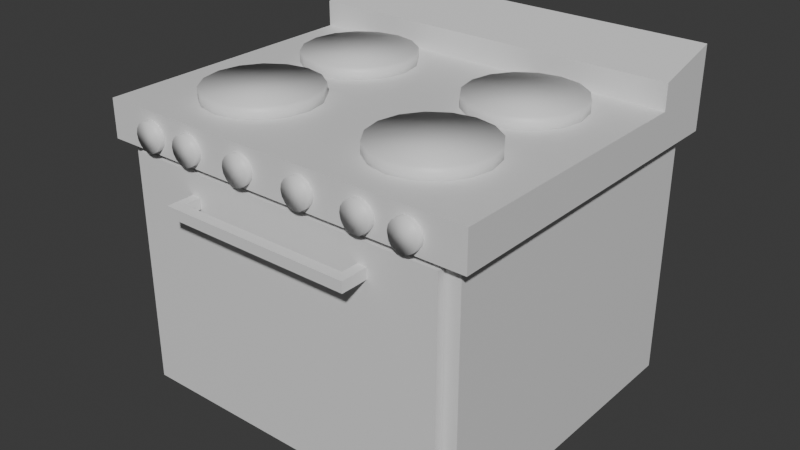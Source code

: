 # Source: stove_oven.blend  (saved by Blender 5.1.29; exported with 4.5.12 LTS)
import bpy
from mathutils import Matrix  # noqa: F401  (used for matrix-valued properties, if any)

bpy.ops.wm.read_factory_settings(use_empty=True)
scene = bpy.context.scene
scene.name = 'Scene'

# ---- collections
col_collection = bpy.data.collections.new('Collection'); scene.collection.children.link(col_collection)

# ---- materials (node trees are filled in below, after node groups)
mat_material_012 = bpy.data.materials.new('Material.012')
mat_material_012.alpha_threshold = 0.0
mat_material_012.use_backface_culling_lightprobe_volume = False
mat_material_012.roughness = 0.5
mat_material_012.line_color = (0.0, 0.0, 0.0, 1.0)

# ---- material node trees
mat_material_012.use_nodes = True; mat_material_012.node_tree.nodes.clear()
_N = mat_material_012.node_tree.nodes; _L = mat_material_012.node_tree.links
n0 = _N.new('ShaderNodeOutputMaterial'); n0.name = 'Material Output'; n0.location = (200, 100)
n1 = _N.new('ShaderNodeBsdfPrincipled'); n1.name = 'Principled BSDF'; n1.location = (-200, 100)
_L.new(n1.outputs[0], n0.inputs[0])
n0.is_active_output = True

# ---- world
world_world = bpy.data.worlds.new('World'); scene.world = world_world
world_world.use_nodes = True; world_world.node_tree.nodes.clear()
_N = world_world.node_tree.nodes; _L = world_world.node_tree.links
n0 = _N.new('ShaderNodeOutputWorld'); n0.name = 'World Output'; n0.location = (200, 100)
n1 = _N.new('ShaderNodeBackground'); n1.name = 'Background'; n1.location = (-200, 100)
n1.inputs[0].default_value = (0.05088, 0.05088, 0.05088, 1.0)
_L.new(n1.outputs[0], n0.inputs[0])
n0.is_active_output = True
world_world.color = (0.05088, 0.05088, 0.05088)
world_world.sun_shadow_jitter_overblur = 0.0

# ---- meshes
me_cylinder_067 = bpy.data.meshes.new('Cylinder.067')
me_cylinder_067.from_pydata([(9.84e-08, 0.05847, -0.02335), (9.84e-08, 0.05847, 0.02335), (0.02237, 0.05402, -0.02335), (0.02237, 0.05402, 0.02335), (0.04134, 0.04134, -0.02335), (0.04134, 0.04134, 0.02335), (0.05402, 0.02237, -0.02335), (0.05402, 0.02237, 0.02335), (0.05847, -5.181e-09, -0.02335), (0.05847, -3.509e-09, 0.02335), (0.05402, -0.02237, -0.02335), (0.05402, -0.02237, 0.02335), (0.04134, -0.04134, -0.02335), (0.04134, -0.04134, 0.02335), (0.02237, -0.05402, -0.02335), (0.02237, -0.05402, 0.02335), (9.84e-08, -0.05847, -0.02335), (9.84e-08, -0.05847, 0.02335), (-0.02237, -0.05402, -0.02335), (-0.02237, -0.05402, 0.02335), (-0.04134, -0.04134, -0.02335), (-0.04134, -0.04134, 0.02335), (-0.05402, -0.02237, -0.02335), (-0.05402, -0.02237, 0.02335), (-0.05847, -5.181e-09, -0.02335), (-0.05847, -3.509e-09, 0.02335), (-0.05402, 0.02237, -0.02335), (-0.05402, 0.02237, 0.02335), (-0.04134, 0.04134, -0.02335), (-0.04134, 0.04134, 0.02335), (-0.02237, 0.05402, -0.02335), (-0.02237, 0.05402, 0.02335)], [], [(0, 1, 3, 2), (2, 3, 5, 4), (4, 5, 7, 6), (6, 7, 9, 8), (8, 9, 11, 10), (10, 11, 13, 12), (12, 13, 15, 14), (14, 15, 17, 16), (16, 17, 19, 18), (18, 19, 21, 20), (20, 21, 23, 22), (22, 23, 25, 24), (24, 25, 27, 26), (26, 27, 29, 28), (3, 1, 31, 29, 27, 25, 23, 21, 19, 17, 15, 13, 11, 9, 7, 5), (28, 29, 31, 30), (30, 31, 1, 0), (0, 2, 4, 6, 8, 10, 12, 14, 16, 18, 20, 22, 24, 26, 28, 30)])
me_cylinder_067.polygons.foreach_set('use_smooth', [True] * 18)
_uv = me_cylinder_067.uv_layers.new(name='UVMap')
_uv.uv.foreach_set('vector', [1.0, 0.5, 1.0, 1.0, 0.9375, 1.0, 0.9375, 0.5, 0.9375, 0.5, 0.9375, 1.0, 0.875, 1.0, 0.875, 0.5, 0.875, 0.5, 0.875, 1.0, 0.8125, 1.0, 0.8125, 0.5, 0.8125, 0.5, 0.8125, 1.0, 0.75, 1.0, 0.75, 0.5, 0.75, 0.5, 0.75, 1.0, 0.6875, 1.0, 0.6875, 0.5, 0.6875, 0.5, 0.6875, 1.0, 0.625, 1.0, 0.625, 0.5, 0.625, 0.5, 0.625, 1.0, 0.5625, 1.0, 0.5625, 0.5, 0.5625, 0.5, 0.5625, 1.0, 0.5, 1.0, 0.5, 0.5, 0.5, 0.5, 0.5, 1.0, 0.4375, 1.0, 0.4375, 0.5, 0.4375, 0.5, 0.4375, 1.0, 0.375, 1.0, 0.375, 0.5, 0.375, 0.5, 0.375, 1.0, 0.3125, 1.0, 0.3125, 0.5, 0.3125, 0.5, 0.3125, 1.0, 0.25, 1.0, 0.25, 0.5, 0.25, 0.5, 0.25, 1.0, 0.1875, 1.0, 0.1875, 0.5, 0.1875, 0.5, 0.1875, 1.0, 0.125, 1.0, 0.125, 0.5, 0.3418, 0.4717, 0.25, 0.49, 0.1582, 0.4717, 0.08029, 0.4197, 0.02827, 0.3418, 0.01, 0.25, 0.02827, 0.1582, 0.08029, 0.08029, 0.1582, 0.02827, 0.25, 0.01, 0.3418, 0.02827, 0.4197, 0.08029, 0.4717, 0.1582, 0.49, 0.25, 0.4717, 0.3418, 0.4197, 0.4197, 0.125, 0.5, 0.125, 1.0, 0.0625, 1.0, 0.0625, 0.5, 0.0625, 0.5, 0.0625, 1.0, 0.0, 1.0, 0.0, 0.5, 0.75, 0.49, 0.8418, 0.4717, 0.9197, 0.4197, 0.9717, 0.3418, 0.99, 0.25, 0.9717, 0.1582, 0.9197, 0.08029, 0.8418, 0.02827, 0.75, 0.01, 0.6582, 0.02827, 0.5803, 0.08029, 0.5283, 0.1582, 0.51, 0.25, 0.5283, 0.3418, 0.5803, 0.4197, 0.6582, 0.4717])
me_cylinder_067.materials.append(mat_material_012)
me_cylinder_067.update()
me_cylinder_066 = bpy.data.meshes.new('Cylinder.066')
me_cylinder_066.from_pydata([(9.84e-08, 0.05847, -0.02335), (9.84e-08, 0.05847, 0.02335), (0.02237, 0.05402, -0.02335), (0.02237, 0.05402, 0.02335), (0.04134, 0.04134, -0.02335), (0.04134, 0.04134, 0.02335), (0.05402, 0.02237, -0.02335), (0.05402, 0.02237, 0.02335), (0.05847, -5.181e-09, -0.02335), (0.05847, -3.509e-09, 0.02335), (0.05402, -0.02237, -0.02335), (0.05402, -0.02237, 0.02335), (0.04134, -0.04134, -0.02335), (0.04134, -0.04134, 0.02335), (0.02237, -0.05402, -0.02335), (0.02237, -0.05402, 0.02335), (9.84e-08, -0.05847, -0.02335), (9.84e-08, -0.05847, 0.02335), (-0.02237, -0.05402, -0.02335), (-0.02237, -0.05402, 0.02335), (-0.04134, -0.04134, -0.02335), (-0.04134, -0.04134, 0.02335), (-0.05402, -0.02237, -0.02335), (-0.05402, -0.02237, 0.02335), (-0.05847, -5.181e-09, -0.02335), (-0.05847, -3.509e-09, 0.02335), (-0.05402, 0.02237, -0.02335), (-0.05402, 0.02237, 0.02335), (-0.04134, 0.04134, -0.02335), (-0.04134, 0.04134, 0.02335), (-0.02237, 0.05402, -0.02335), (-0.02237, 0.05402, 0.02335)], [], [(0, 1, 3, 2), (2, 3, 5, 4), (4, 5, 7, 6), (6, 7, 9, 8), (8, 9, 11, 10), (10, 11, 13, 12), (12, 13, 15, 14), (14, 15, 17, 16), (16, 17, 19, 18), (18, 19, 21, 20), (20, 21, 23, 22), (22, 23, 25, 24), (24, 25, 27, 26), (26, 27, 29, 28), (3, 1, 31, 29, 27, 25, 23, 21, 19, 17, 15, 13, 11, 9, 7, 5), (28, 29, 31, 30), (30, 31, 1, 0), (0, 2, 4, 6, 8, 10, 12, 14, 16, 18, 20, 22, 24, 26, 28, 30)])
me_cylinder_066.polygons.foreach_set('use_smooth', [True] * 18)
_uv = me_cylinder_066.uv_layers.new(name='UVMap')
_uv.uv.foreach_set('vector', [1.0, 0.5, 1.0, 1.0, 0.9375, 1.0, 0.9375, 0.5, 0.9375, 0.5, 0.9375, 1.0, 0.875, 1.0, 0.875, 0.5, 0.875, 0.5, 0.875, 1.0, 0.8125, 1.0, 0.8125, 0.5, 0.8125, 0.5, 0.8125, 1.0, 0.75, 1.0, 0.75, 0.5, 0.75, 0.5, 0.75, 1.0, 0.6875, 1.0, 0.6875, 0.5, 0.6875, 0.5, 0.6875, 1.0, 0.625, 1.0, 0.625, 0.5, 0.625, 0.5, 0.625, 1.0, 0.5625, 1.0, 0.5625, 0.5, 0.5625, 0.5, 0.5625, 1.0, 0.5, 1.0, 0.5, 0.5, 0.5, 0.5, 0.5, 1.0, 0.4375, 1.0, 0.4375, 0.5, 0.4375, 0.5, 0.4375, 1.0, 0.375, 1.0, 0.375, 0.5, 0.375, 0.5, 0.375, 1.0, 0.3125, 1.0, 0.3125, 0.5, 0.3125, 0.5, 0.3125, 1.0, 0.25, 1.0, 0.25, 0.5, 0.25, 0.5, 0.25, 1.0, 0.1875, 1.0, 0.1875, 0.5, 0.1875, 0.5, 0.1875, 1.0, 0.125, 1.0, 0.125, 0.5, 0.3418, 0.4717, 0.25, 0.49, 0.1582, 0.4717, 0.08029, 0.4197, 0.02827, 0.3418, 0.01, 0.25, 0.02827, 0.1582, 0.08029, 0.08029, 0.1582, 0.02827, 0.25, 0.01, 0.3418, 0.02827, 0.4197, 0.08029, 0.4717, 0.1582, 0.49, 0.25, 0.4717, 0.3418, 0.4197, 0.4197, 0.125, 0.5, 0.125, 1.0, 0.0625, 1.0, 0.0625, 0.5, 0.0625, 0.5, 0.0625, 1.0, 0.0, 1.0, 0.0, 0.5, 0.75, 0.49, 0.8418, 0.4717, 0.9197, 0.4197, 0.9717, 0.3418, 0.99, 0.25, 0.9717, 0.1582, 0.9197, 0.08029, 0.8418, 0.02827, 0.75, 0.01, 0.6582, 0.02827, 0.5803, 0.08029, 0.5283, 0.1582, 0.51, 0.25, 0.5283, 0.3418, 0.5803, 0.4197, 0.6582, 0.4717])
me_cylinder_066.materials.append(mat_material_012)
me_cylinder_066.update()
me_cylinder_043 = bpy.data.meshes.new('Cylinder.043')
me_cylinder_043.from_pydata([(9.84e-08, 0.05847, -0.02335), (9.84e-08, 0.05847, 0.02335), (0.02237, 0.05402, -0.02335), (0.02237, 0.05402, 0.02335), (0.04134, 0.04134, -0.02335), (0.04134, 0.04134, 0.02335), (0.05402, 0.02237, -0.02335), (0.05402, 0.02237, 0.02335), (0.05847, -5.181e-09, -0.02335), (0.05847, -3.509e-09, 0.02335), (0.05402, -0.02237, -0.02335), (0.05402, -0.02237, 0.02335), (0.04134, -0.04134, -0.02335), (0.04134, -0.04134, 0.02335), (0.02237, -0.05402, -0.02335), (0.02237, -0.05402, 0.02335), (9.84e-08, -0.05847, -0.02335), (9.84e-08, -0.05847, 0.02335), (-0.02237, -0.05402, -0.02335), (-0.02237, -0.05402, 0.02335), (-0.04134, -0.04134, -0.02335), (-0.04134, -0.04134, 0.02335), (-0.05402, -0.02237, -0.02335), (-0.05402, -0.02237, 0.02335), (-0.05847, -5.181e-09, -0.02335), (-0.05847, -3.509e-09, 0.02335), (-0.05402, 0.02237, -0.02335), (-0.05402, 0.02237, 0.02335), (-0.04134, 0.04134, -0.02335), (-0.04134, 0.04134, 0.02335), (-0.02237, 0.05402, -0.02335), (-0.02237, 0.05402, 0.02335)], [], [(0, 1, 3, 2), (2, 3, 5, 4), (4, 5, 7, 6), (6, 7, 9, 8), (8, 9, 11, 10), (10, 11, 13, 12), (12, 13, 15, 14), (14, 15, 17, 16), (16, 17, 19, 18), (18, 19, 21, 20), (20, 21, 23, 22), (22, 23, 25, 24), (24, 25, 27, 26), (26, 27, 29, 28), (3, 1, 31, 29, 27, 25, 23, 21, 19, 17, 15, 13, 11, 9, 7, 5), (28, 29, 31, 30), (30, 31, 1, 0), (0, 2, 4, 6, 8, 10, 12, 14, 16, 18, 20, 22, 24, 26, 28, 30)])
me_cylinder_043.polygons.foreach_set('use_smooth', [True] * 18)
_uv = me_cylinder_043.uv_layers.new(name='UVMap')
_uv.uv.foreach_set('vector', [1.0, 0.5, 1.0, 1.0, 0.9375, 1.0, 0.9375, 0.5, 0.9375, 0.5, 0.9375, 1.0, 0.875, 1.0, 0.875, 0.5, 0.875, 0.5, 0.875, 1.0, 0.8125, 1.0, 0.8125, 0.5, 0.8125, 0.5, 0.8125, 1.0, 0.75, 1.0, 0.75, 0.5, 0.75, 0.5, 0.75, 1.0, 0.6875, 1.0, 0.6875, 0.5, 0.6875, 0.5, 0.6875, 1.0, 0.625, 1.0, 0.625, 0.5, 0.625, 0.5, 0.625, 1.0, 0.5625, 1.0, 0.5625, 0.5, 0.5625, 0.5, 0.5625, 1.0, 0.5, 1.0, 0.5, 0.5, 0.5, 0.5, 0.5, 1.0, 0.4375, 1.0, 0.4375, 0.5, 0.4375, 0.5, 0.4375, 1.0, 0.375, 1.0, 0.375, 0.5, 0.375, 0.5, 0.375, 1.0, 0.3125, 1.0, 0.3125, 0.5, 0.3125, 0.5, 0.3125, 1.0, 0.25, 1.0, 0.25, 0.5, 0.25, 0.5, 0.25, 1.0, 0.1875, 1.0, 0.1875, 0.5, 0.1875, 0.5, 0.1875, 1.0, 0.125, 1.0, 0.125, 0.5, 0.3418, 0.4717, 0.25, 0.49, 0.1582, 0.4717, 0.08029, 0.4197, 0.02827, 0.3418, 0.01, 0.25, 0.02827, 0.1582, 0.08029, 0.08029, 0.1582, 0.02827, 0.25, 0.01, 0.3418, 0.02827, 0.4197, 0.08029, 0.4717, 0.1582, 0.49, 0.25, 0.4717, 0.3418, 0.4197, 0.4197, 0.125, 0.5, 0.125, 1.0, 0.0625, 1.0, 0.0625, 0.5, 0.0625, 0.5, 0.0625, 1.0, 0.0, 1.0, 0.0, 0.5, 0.75, 0.49, 0.8418, 0.4717, 0.9197, 0.4197, 0.9717, 0.3418, 0.99, 0.25, 0.9717, 0.1582, 0.9197, 0.08029, 0.8418, 0.02827, 0.75, 0.01, 0.6582, 0.02827, 0.5803, 0.08029, 0.5283, 0.1582, 0.51, 0.25, 0.5283, 0.3418, 0.5803, 0.4197, 0.6582, 0.4717])
me_cylinder_043.materials.append(mat_material_012)
me_cylinder_043.update()
me_cylinder_018 = bpy.data.meshes.new('Cylinder.018')
me_cylinder_018.from_pydata([(3.487e-07, 0.2072, -0.01498), (3.487e-07, 0.2072, 0.01498), (0.07929, 0.1914, -0.01498), (0.07929, 0.1914, 0.01498), (0.1465, 0.1465, -0.01498), (0.1465, 0.1465, 0.01498), (0.1914, 0.07929, -0.01498), (0.1914, 0.07929, 0.01498), (0.2072, -1.54e-08, -0.01498), (0.2072, -1.54e-08, 0.01498), (0.1914, -0.07929, -0.01498), (0.1914, -0.07929, 0.01498), (0.1465, -0.1465, -0.01498), (0.1465, -0.1465, 0.01498), (0.07929, -0.1914, -0.01498), (0.07929, -0.1914, 0.01498), (3.487e-07, -0.2072, -0.01498), (3.487e-07, -0.2072, 0.01498), (-0.07929, -0.1914, -0.01498), (-0.07929, -0.1914, 0.01498), (-0.1465, -0.1465, -0.01498), (-0.1465, -0.1465, 0.01498), (-0.1914, -0.07929, -0.01498), (-0.1914, -0.07929, 0.01498), (-0.2072, -1.54e-08, -0.01498), (-0.2072, -1.54e-08, 0.01498), (-0.1914, 0.07929, -0.01498), (-0.1914, 0.07929, 0.01498), (-0.1465, 0.1465, -0.01498), (-0.1465, 0.1465, 0.01498), (-0.07929, 0.1914, -0.01498), (-0.07929, 0.1914, 0.01498)], [], [(0, 1, 3, 2), (2, 3, 5, 4), (4, 5, 7, 6), (6, 7, 9, 8), (8, 9, 11, 10), (10, 11, 13, 12), (12, 13, 15, 14), (14, 15, 17, 16), (16, 17, 19, 18), (18, 19, 21, 20), (20, 21, 23, 22), (22, 23, 25, 24), (24, 25, 27, 26), (26, 27, 29, 28), (3, 1, 31, 29, 27, 25, 23, 21, 19, 17, 15, 13, 11, 9, 7, 5), (28, 29, 31, 30), (30, 31, 1, 0), (0, 2, 4, 6, 8, 10, 12, 14, 16, 18, 20, 22, 24, 26, 28, 30)])
me_cylinder_018.polygons.foreach_set('use_smooth', [True] * 18)
_uv = me_cylinder_018.uv_layers.new(name='UVMap')
_uv.uv.foreach_set('vector', [1.0, 0.5, 1.0, 1.0, 0.9375, 1.0, 0.9375, 0.5, 0.9375, 0.5, 0.9375, 1.0, 0.875, 1.0, 0.875, 0.5, 0.875, 0.5, 0.875, 1.0, 0.8125, 1.0, 0.8125, 0.5, 0.8125, 0.5, 0.8125, 1.0, 0.75, 1.0, 0.75, 0.5, 0.75, 0.5, 0.75, 1.0, 0.6875, 1.0, 0.6875, 0.5, 0.6875, 0.5, 0.6875, 1.0, 0.625, 1.0, 0.625, 0.5, 0.625, 0.5, 0.625, 1.0, 0.5625, 1.0, 0.5625, 0.5, 0.5625, 0.5, 0.5625, 1.0, 0.5, 1.0, 0.5, 0.5, 0.5, 0.5, 0.5, 1.0, 0.4375, 1.0, 0.4375, 0.5, 0.4375, 0.5, 0.4375, 1.0, 0.375, 1.0, 0.375, 0.5, 0.375, 0.5, 0.375, 1.0, 0.3125, 1.0, 0.3125, 0.5, 0.3125, 0.5, 0.3125, 1.0, 0.25, 1.0, 0.25, 0.5, 0.25, 0.5, 0.25, 1.0, 0.1875, 1.0, 0.1875, 0.5, 0.1875, 0.5, 0.1875, 1.0, 0.125, 1.0, 0.125, 0.5, 0.3418, 0.4717, 0.25, 0.49, 0.1582, 0.4717, 0.08029, 0.4197, 0.02827, 0.3418, 0.01, 0.25, 0.02827, 0.1582, 0.08029, 0.08029, 0.1582, 0.02827, 0.25, 0.01, 0.3418, 0.02827, 0.4197, 0.08029, 0.4717, 0.1582, 0.49, 0.25, 0.4717, 0.3418, 0.4197, 0.4197, 0.125, 0.5, 0.125, 1.0, 0.0625, 1.0, 0.0625, 0.5, 0.0625, 0.5, 0.0625, 1.0, 0.0, 1.0, 0.0, 0.5, 0.75, 0.49, 0.8418, 0.4717, 0.9197, 0.4197, 0.9717, 0.3418, 0.99, 0.25, 0.9717, 0.1582, 0.9197, 0.08029, 0.8418, 0.02827, 0.75, 0.01, 0.6582, 0.02827, 0.5803, 0.08029, 0.5283, 0.1582, 0.51, 0.25, 0.5283, 0.3418, 0.5803, 0.4197, 0.6582, 0.4717])
me_cylinder_018.materials.append(mat_material_012)
me_cylinder_018.update()
me_cube_165 = bpy.data.meshes.new('Cube.165')
me_cube_165.from_pydata([(-0.3784, -0.02037, -0.02037), (-0.3784, -0.02037, 0.02037), (-0.3784, 0.02037, -0.02037), (-0.3784, 0.02037, 0.02037), (0.3784, -0.02037, -0.02037), (0.3784, -0.02037, 0.02037), (0.3784, 0.02037, -0.02037), (0.3784, 0.02037, 0.02037), (0.3413, 0.02037, -0.02037), (-8.365e-06, 0.02037, -0.02037), (-0.3413, 0.02037, -0.02037), (-0.3413, 0.02037, 0.02037), (-8.365e-06, 0.02037, 0.02037), (0.3413, 0.02037, 0.02037), (-0.3413, -0.02037, -0.02037), (-8.365e-06, -0.02037, -0.02037), (0.3413, -0.02037, -0.02037), (0.3413, -0.02037, 0.02037), (-8.365e-06, -0.02037, 0.02037), (-0.3413, -0.02037, 0.02037), (-0.3784, 0.08894, -0.02037), (-0.3784, 0.08894, 0.02037), (0.3784, 0.08894, -0.02037), (0.3784, 0.08894, 0.02037), (0.3413, 0.08894, -0.02037), (-0.3413, 0.08894, -0.02037), (-0.3413, 0.08894, 0.02037), (0.3413, 0.08894, 0.02037)], [], [(0, 1, 3, 2), (2, 3, 21, 20), (6, 7, 5, 4), (14, 19, 1, 0), (8, 6, 4, 16), (11, 3, 1, 19), (7, 13, 17, 5), (13, 12, 18, 17), (12, 11, 19, 18), (2, 10, 14, 0), (10, 9, 15, 14), (9, 8, 16, 15), (4, 5, 17, 16), (16, 17, 18, 15), (15, 18, 19, 14), (13, 7, 23, 27), (10, 11, 12, 9), (9, 12, 13, 8), (24, 27, 23, 22), (20, 21, 26, 25), (6, 8, 24, 22), (7, 6, 22, 23), (3, 11, 26, 21), (10, 2, 20, 25), (8, 13, 27, 24), (11, 10, 25, 26)])
_uv = me_cube_165.uv_layers.new(name='UVMap')
_uv.uv.foreach_set('vector', [0.375, 0.0, 0.625, 0.0, 0.625, 0.25, 0.375, 0.25, 0.375, 0.25, 0.625, 0.25, 0.625, 0.25, 0.375, 0.25, 0.375, 0.5, 0.625, 0.5, 0.625, 0.75, 0.375, 0.75, 0.375, 0.9375, 0.625, 0.9375, 0.625, 1.0, 0.375, 1.0, 0.3125, 0.5, 0.375, 0.5, 0.375, 0.75, 0.3125, 0.75, 0.8125, 0.5, 0.875, 0.5, 0.875, 0.75, 0.8125, 0.75, 0.625, 0.5, 0.6875, 0.5, 0.6875, 0.75, 0.625, 0.75, 0.6875, 0.5, 0.75, 0.5, 0.75, 0.75, 0.6875, 0.75, 0.75, 0.5, 0.8125, 0.5, 0.8125, 0.75, 0.75, 0.75, 0.125, 0.5, 0.1875, 0.5, 0.1875, 0.75, 0.125, 0.75, 0.1875, 0.5, 0.25, 0.5, 0.25, 0.75, 0.1875, 0.75, 0.25, 0.5, 0.3125, 0.5, 0.3125, 0.75, 0.25, 0.75, 0.375, 0.75, 0.625, 0.75, 0.625, 0.8125, 0.375, 0.8125, 0.375, 0.8125, 0.625, 0.8125, 0.625, 0.875, 0.375, 0.875, 0.375, 0.875, 0.625, 0.875, 0.625, 0.9375, 0.375, 0.9375, 0.6875, 0.5, 0.625, 0.5, 0.625, 0.5, 0.6875, 0.5, 0.375, 0.3125, 0.625, 0.3125, 0.625, 0.375, 0.375, 0.375, 0.375, 0.375, 0.625, 0.375, 0.625, 0.4375, 0.375, 0.4375, 0.375, 0.4375, 0.625, 0.4375, 0.625, 0.5, 0.375, 0.5, 0.375, 0.25, 0.625, 0.25, 0.625, 0.3125, 0.375, 0.3125, 0.375, 0.5, 0.3125, 0.5, 0.3125, 0.5, 0.375, 0.5, 0.625, 0.5, 0.375, 0.5, 0.375, 0.5, 0.625, 0.5, 0.875, 0.5, 0.8125, 0.5, 0.8125, 0.5, 0.875, 0.5, 0.1875, 0.5, 0.125, 0.5, 0.125, 0.5, 0.1875, 0.5, 0.375, 0.4375, 0.625, 0.4375, 0.625, 0.4375, 0.375, 0.4375, 0.625, 0.3125, 0.375, 0.3125, 0.375, 0.3125, 0.625, 0.3125])
me_cube_165.materials.append(mat_material_012)
me_cube_165.update()
me_cube_164 = bpy.data.meshes.new('Cube.164')
me_cube_164.from_pydata([(-0.638, -0.01357, -0.4468), (-0.638, -0.01357, 0.4468), (-0.638, 0.01357, -0.4468), (-0.638, 0.01357, 0.4468), (0.638, -0.01357, -0.4468), (0.638, -0.01357, 0.4468), (0.638, 0.01357, -0.4468), (0.638, 0.01357, 0.4468)], [], [(0, 1, 3, 2), (2, 3, 7, 6), (6, 7, 5, 4), (4, 5, 1, 0), (2, 6, 4, 0), (7, 3, 1, 5)])
_uv = me_cube_164.uv_layers.new(name='UVMap')
_uv.uv.foreach_set('vector', [0.375, 0.0, 0.625, 0.0, 0.625, 0.25, 0.375, 0.25, 0.375, 0.25, 0.625, 0.25, 0.625, 0.5, 0.375, 0.5, 0.375, 0.5, 0.625, 0.5, 0.625, 0.75, 0.375, 0.75, 0.375, 0.75, 0.625, 0.75, 0.625, 1.0, 0.375, 1.0, 0.125, 0.5, 0.375, 0.5, 0.375, 0.75, 0.125, 0.75, 0.625, 0.5, 0.875, 0.5, 0.875, 0.75, 0.625, 0.75])
me_cube_164.materials.append(mat_material_012)
me_cube_164.update()
me_cube_096 = bpy.data.meshes.new('Cube.096')
me_cube_096.from_pydata([(-0.6941, -0.5322, -0.4775), (-0.6941, -0.5322, 0.4775), (-0.6941, 0.7064, -0.4775), (-0.6941, 0.7064, 0.4775), (0.6941, -0.5322, -0.4775), (0.6941, -0.5322, 0.4775), (0.6941, 0.7064, -0.4775), (0.6941, 0.7064, 0.4775), (-0.7421, -0.575, 0.4964), (-0.7421, 0.7492, 0.4964), (0.7421, -0.575, 0.4964), (0.7421, 0.7492, 0.4964), (-0.7421, -0.575, 0.6437), (-0.7421, 0.7492, 0.6437), (0.7421, -0.575, 0.6437), (0.7421, 0.7492, 0.6437), (-0.6941, 0.4662, -0.4775), (-0.6941, 0.4662, 0.4775), (0.6941, 0.4662, -0.4775), (0.6941, 0.4662, 0.4775), (-0.7421, 0.4924, 0.4964), (0.7421, 0.4924, 0.4964), (-0.7421, 0.4924, 0.6437), (0.7421, 0.4924, 0.6437), (-0.7421, 0.7492, 0.8096), (0.7421, 0.7492, 0.8096), (-0.7421, 0.4924, 0.743), (0.7421, 0.4924, 0.743), (-0.6941, -0.5322, -0.3748), (-0.6941, -0.5322, 0.3748), (-0.6941, 0.7064, 0.3748), (-0.6941, 0.7064, -0.3748), (0.6941, 0.7064, 0.3748), (0.6941, 0.7064, -0.3748), (0.6941, -0.5322, 0.3748), (0.6941, -0.5322, -0.3748), (0.6941, 0.4662, 0.3748), (0.6941, 0.4662, -0.3748), (-0.6941, 0.4662, 0.3748), (-0.6941, 0.4662, -0.3748), (0.5787, 0.7064, -0.4775), (-0.5787, 0.7064, -0.4775), (-0.5787, 0.7064, 0.4775), (0.5787, 0.7064, 0.4775), (-0.5787, -0.5322, -0.4775), (0.5787, -0.5322, -0.4775), (0.5787, -0.5322, 0.4775), (-0.5787, -0.5322, 0.4775), (-0.6187, 0.7492, 0.4964), (0.6187, 0.7492, 0.4964), (0.6187, -0.575, 0.4964), (-0.6187, -0.575, 0.4964), (-0.6187, 0.7492, 0.6437), (0.6187, 0.7492, 0.6437), (0.6187, -0.575, 0.6437), (-0.6187, -0.575, 0.6437), (-0.6187, 0.4924, 0.6437), (0.6187, 0.4924, 0.6437), (0.5787, 0.4662, -0.4775), (-0.5787, 0.4662, -0.4775), (-0.6187, 0.7492, 0.8096), (0.6187, 0.7492, 0.8096), (-0.6187, 0.4924, 0.743), (0.6187, 0.4924, 0.743), (0.5787, -0.5322, -0.3748), (-0.5787, -0.5322, -0.3748), (0.5787, -0.5322, 0.3748), (-0.5787, -0.5322, 0.3748), (-0.5787, 0.7064, -0.3748), (0.5787, 0.7064, -0.3748), (-0.5787, 0.7064, 0.3748), (0.5787, 0.7064, 0.3748)], [], [(38, 17, 3, 30), (71, 43, 7, 32), (36, 19, 5, 34), (67, 47, 1, 29), (58, 18, 4, 45), (19, 7, 11, 21), (21, 11, 15, 23), (17, 1, 8, 20), (46, 5, 10, 50), (42, 3, 9, 48), (56, 22, 12, 55), (20, 8, 12, 22), (50, 10, 14, 54), (48, 9, 13, 52), (9, 20, 22, 13), (52, 13, 24, 60), (3, 17, 20, 9), (10, 21, 23, 14), (5, 19, 21, 10), (40, 6, 18, 58), (32, 7, 19, 36), (29, 1, 17, 38), (60, 24, 26, 62), (57, 23, 27, 63), (23, 15, 25, 27), (13, 22, 26, 24), (0, 28, 39, 16), (28, 29, 38, 39), (6, 33, 37, 18), (33, 32, 36, 37), (44, 65, 28, 0), (65, 67, 29, 28), (18, 37, 35, 4), (37, 36, 34, 35), (40, 69, 33, 6), (69, 71, 32, 33), (16, 39, 31, 2), (39, 38, 30, 31), (31, 30, 70, 68), (68, 70, 71, 69), (2, 31, 68, 41), (41, 68, 69, 40), (35, 34, 66, 64), (4, 35, 64, 45), (45, 64, 65, 44), (22, 56, 62, 26), (56, 57, 63, 62), (25, 61, 63, 27), (61, 60, 62, 63), (2, 41, 59, 16), (41, 40, 58, 59), (15, 53, 61, 25), (53, 52, 60, 61), (11, 49, 53, 15), (49, 48, 52, 53), (8, 51, 55, 12), (51, 50, 54, 55), (23, 57, 54, 14), (57, 56, 55, 54), (7, 43, 49, 11), (43, 42, 48, 49), (1, 47, 51, 8), (47, 46, 50, 51), (16, 59, 44, 0), (59, 58, 45, 44), (34, 5, 46, 66), (66, 46, 47, 67), (30, 3, 42, 70), (70, 42, 43, 71)])
_uv = me_cube_096.uv_layers.new(name='UVMap')
_uv.uv.foreach_set('vector', [0.5417, 0.2015, 0.625, 0.2015, 0.625, 0.25, 0.5417, 0.25, 0.5417, 0.4167, 0.625, 0.4167, 0.625, 0.5, 0.5417, 0.5, 0.5417, 0.5485, 0.625, 0.5485, 0.625, 0.75, 0.5417, 0.75, 0.5417, 0.9167, 0.625, 0.9167, 0.625, 1.0, 0.5417, 1.0, 0.2917, 0.5485, 0.375, 0.5485, 0.375, 0.75, 0.2917, 0.75, 0.625, 0.5485, 0.625, 0.5, 0.625, 0.5, 0.625, 0.5485, 0.625, 0.5485, 0.625, 0.5, 0.625, 0.5, 0.625, 0.5485, 0.625, 0.2015, 0.625, 0.0, 0.625, 0.0, 0.625, 0.2015, 0.625, 0.8333, 0.625, 0.75, 0.625, 0.75, 0.625, 0.8333, 0.625, 0.3333, 0.625, 0.25, 0.625, 0.25, 0.625, 0.3333, 0.7917, 0.5485, 0.875, 0.5485, 0.875, 0.75, 0.7917, 0.75, 0.625, 0.2015, 0.625, 0.0, 0.625, 0.0, 0.625, 0.2015, 0.625, 0.8333, 0.625, 0.75, 0.625, 0.75, 0.625, 0.8333, 0.625, 0.3333, 0.625, 0.25, 0.625, 0.25, 0.625, 0.3333, 0.625, 0.25, 0.625, 0.2015, 0.625, 0.2015, 0.625, 0.25, 0.625, 0.3333, 0.625, 0.25, 0.625, 0.25, 0.625, 0.3333, 0.625, 0.25, 0.625, 0.2015, 0.625, 0.2015, 0.625, 0.25, 0.625, 0.75, 0.625, 0.5485, 0.625, 0.5485, 0.625, 0.75, 0.625, 0.75, 0.625, 0.5485, 0.625, 0.5485, 0.625, 0.75, 0.2917, 0.5, 0.375, 0.5, 0.375, 0.5485, 0.2917, 0.5485, 0.5417, 0.5, 0.625, 0.5, 0.625, 0.5485, 0.5417, 0.5485, 0.5417, 0.0, 0.625, 0.0, 0.625, 0.2015, 0.5417, 0.2015, 0.7917, 0.5, 0.875, 0.5, 0.875, 0.5485, 0.7917, 0.5485, 0.7083, 0.5485, 0.625, 0.5485, 0.625, 0.5485, 0.7083, 0.5485, 0.625, 0.5485, 0.625, 0.5, 0.625, 0.5, 0.625, 0.5485, 0.625, 0.25, 0.625, 0.2015, 0.625, 0.2015, 0.625, 0.25, 0.375, 0.0, 0.4583, 0.0, 0.4583, 0.2015, 0.375, 0.2015, 0.4583, 0.0, 0.5417, 0.0, 0.5417, 0.2015, 0.4583, 0.2015, 0.375, 0.5, 0.4583, 0.5, 0.4583, 0.5485, 0.375, 0.5485, 0.4583, 0.5, 0.5417, 0.5, 0.5417, 0.5485, 0.4583, 0.5485, 0.375, 0.9167, 0.4583, 0.9167, 0.4583, 1.0, 0.375, 1.0, 0.4583, 0.9167, 0.5417, 0.9167, 0.5417, 1.0, 0.4583, 1.0, 0.375, 0.5485, 0.4583, 0.5485, 0.4583, 0.75, 0.375, 0.75, 0.4583, 0.5485, 0.5417, 0.5485, 0.5417, 0.75, 0.4583, 0.75, 0.375, 0.4167, 0.4583, 0.4167, 0.4583, 0.5, 0.375, 0.5, 0.4583, 0.4167, 0.5417, 0.4167, 0.5417, 0.5, 0.4583, 0.5, 0.375, 0.2015, 0.4583, 0.2015, 0.4583, 0.25, 0.375, 0.25, 0.4583, 0.2015, 0.5417, 0.2015, 0.5417, 0.25, 0.4583, 0.25, 0.4583, 0.25, 0.5417, 0.25, 0.5417, 0.3333, 0.4583, 0.3333, 0.4583, 0.3333, 0.5417, 0.3333, 0.5417, 0.4167, 0.4583, 0.4167, 0.375, 0.25, 0.4583, 0.25, 0.4583, 0.3333, 0.375, 0.3333, 0.375, 0.3333, 0.4583, 0.3333, 0.4583, 0.4167, 0.375, 0.4167, 0.4583, 0.75, 0.5417, 0.75, 0.5417, 0.8333, 0.4583, 0.8333, 0.375, 0.75, 0.4583, 0.75, 0.4583, 0.8333, 0.375, 0.8333, 0.375, 0.8333, 0.4583, 0.8333, 0.4583, 0.9167, 0.375, 0.9167, 0.875, 0.5485, 0.7917, 0.5485, 0.7917, 0.5485, 0.875, 0.5485, 0.7917, 0.5485, 0.7083, 0.5485, 0.7083, 0.5485, 0.7917, 0.5485, 0.625, 0.5, 0.7083, 0.5, 0.7083, 0.5485, 0.625, 0.5485, 0.7083, 0.5, 0.7917, 0.5, 0.7917, 0.5485, 0.7083, 0.5485, 0.125, 0.5, 0.2083, 0.5, 0.2083, 0.5485, 0.125, 0.5485, 0.2083, 0.5, 0.2917, 0.5, 0.2917, 0.5485, 0.2083, 0.5485, 0.625, 0.5, 0.625, 0.4167, 0.625, 0.4167, 0.625, 0.5, 0.625, 0.4167, 0.625, 0.3333, 0.625, 0.3333, 0.625, 0.4167, 0.625, 0.5, 0.625, 0.4167, 0.625, 0.4167, 0.625, 0.5, 0.625, 0.4167, 0.625, 0.3333, 0.625, 0.3333, 0.625, 0.4167, 0.625, 1.0, 0.625, 0.9167, 0.625, 0.9167, 0.625, 1.0, 0.625, 0.9167, 0.625, 0.8333, 0.625, 0.8333, 0.625, 0.9167, 0.625, 0.5485, 0.7083, 0.5485, 0.7083, 0.75, 0.625, 0.75, 0.7083, 0.5485, 0.7917, 0.5485, 0.7917, 0.75, 0.7083, 0.75, 0.625, 0.5, 0.625, 0.4167, 0.625, 0.4167, 0.625, 0.5, 0.625, 0.4167, 0.625, 0.3333, 0.625, 0.3333, 0.625, 0.4167, 0.625, 1.0, 0.625, 0.9167, 0.625, 0.9167, 0.625, 1.0, 0.625, 0.9167, 0.625, 0.8333, 0.625, 0.8333, 0.625, 0.9167, 0.125, 0.5485, 0.2083, 0.5485, 0.2083, 0.75, 0.125, 0.75, 0.2083, 0.5485, 0.2917, 0.5485, 0.2917, 0.75, 0.2083, 0.75, 0.5417, 0.75, 0.625, 0.75, 0.625, 0.8333, 0.5417, 0.8333, 0.5417, 0.8333, 0.625, 0.8333, 0.625, 0.9167, 0.5417, 0.9167, 0.5417, 0.25, 0.625, 0.25, 0.625, 0.3333, 0.5417, 0.3333, 0.5417, 0.3333, 0.625, 0.3333, 0.625, 0.4167, 0.5417, 0.4167])
me_cube_096.materials.append(mat_material_012)
me_cube_096.update()
me_cylinder_001 = bpy.data.meshes.new('Cylinder.001')
me_cylinder_001.from_pydata([(1.865e-07, 0.2295, -0.02852), (1.865e-07, 0.2295, 0.02852), (0.08782, 0.212, -0.02852), (0.08782, 0.212, 0.02852), (0.1623, 0.1623, -0.02852), (0.1623, 0.1623, 0.02852), (0.212, 0.08782, -0.02852), (0.212, 0.08782, 0.02852), (0.2295, -2.774e-08, -0.02852), (0.2295, -6.233e-08, 0.02852), (0.212, -0.08782, -0.02852), (0.212, -0.08782, 0.02852), (0.1623, -0.1623, -0.02852), (0.1623, -0.1623, 0.02852), (0.08782, -0.212, -0.02852), (0.08782, -0.212, 0.02852), (1.865e-07, -0.2295, -0.02852), (1.865e-07, -0.2295, 0.02852), (-0.08782, -0.212, -0.02852), (-0.08782, -0.212, 0.02852), (-0.1623, -0.1623, -0.02852), (-0.1623, -0.1623, 0.02852), (-0.212, -0.08782, -0.02852), (-0.212, -0.08782, 0.02852), (-0.2295, -2.774e-08, -0.02852), (-0.2295, -6.233e-08, 0.02852), (-0.212, 0.08782, -0.02852), (-0.212, 0.08782, 0.02852), (-0.1623, 0.1623, -0.02852), (-0.1623, 0.1623, 0.02852), (-0.08782, 0.212, -0.02852), (-0.08782, 0.212, 0.02852)], [], [(0, 1, 3, 2), (2, 3, 5, 4), (4, 5, 7, 6), (6, 7, 9, 8), (8, 9, 11, 10), (10, 11, 13, 12), (12, 13, 15, 14), (14, 15, 17, 16), (16, 17, 19, 18), (18, 19, 21, 20), (20, 21, 23, 22), (22, 23, 25, 24), (24, 25, 27, 26), (26, 27, 29, 28), (3, 1, 31, 29, 27, 25, 23, 21, 19, 17, 15, 13, 11, 9, 7, 5), (28, 29, 31, 30), (30, 31, 1, 0), (0, 2, 4, 6, 8, 10, 12, 14, 16, 18, 20, 22, 24, 26, 28, 30)])
me_cylinder_001.polygons.foreach_set('use_smooth', [True] * 18)
_uv = me_cylinder_001.uv_layers.new(name='UVMap')
_uv.uv.foreach_set('vector', [1.0, 0.5, 1.0, 1.0, 0.9375, 1.0, 0.9375, 0.5, 0.9375, 0.5, 0.9375, 1.0, 0.875, 1.0, 0.875, 0.5, 0.875, 0.5, 0.875, 1.0, 0.8125, 1.0, 0.8125, 0.5, 0.8125, 0.5, 0.8125, 1.0, 0.75, 1.0, 0.75, 0.5, 0.75, 0.5, 0.75, 1.0, 0.6875, 1.0, 0.6875, 0.5, 0.6875, 0.5, 0.6875, 1.0, 0.625, 1.0, 0.625, 0.5, 0.625, 0.5, 0.625, 1.0, 0.5625, 1.0, 0.5625, 0.5, 0.5625, 0.5, 0.5625, 1.0, 0.5, 1.0, 0.5, 0.5, 0.5, 0.5, 0.5, 1.0, 0.4375, 1.0, 0.4375, 0.5, 0.4375, 0.5, 0.4375, 1.0, 0.375, 1.0, 0.375, 0.5, 0.375, 0.5, 0.375, 1.0, 0.3125, 1.0, 0.3125, 0.5, 0.3125, 0.5, 0.3125, 1.0, 0.25, 1.0, 0.25, 0.5, 0.25, 0.5, 0.25, 1.0, 0.1875, 1.0, 0.1875, 0.5, 0.1875, 0.5, 0.1875, 1.0, 0.125, 1.0, 0.125, 0.5, 0.3418, 0.4717, 0.25, 0.49, 0.1582, 0.4717, 0.08029, 0.4197, 0.02827, 0.3418, 0.01, 0.25, 0.02827, 0.1582, 0.08029, 0.08029, 0.1582, 0.02827, 0.25, 0.01, 0.3418, 0.02827, 0.4197, 0.08029, 0.4717, 0.1582, 0.49, 0.25, 0.4717, 0.3418, 0.4197, 0.4197, 0.125, 0.5, 0.125, 1.0, 0.0625, 1.0, 0.0625, 0.5, 0.0625, 0.5, 0.0625, 1.0, 0.0, 1.0, 0.0, 0.5, 0.75, 0.49, 0.8418, 0.4717, 0.9197, 0.4197, 0.9717, 0.3418, 0.99, 0.25, 0.9717, 0.1582, 0.9197, 0.08029, 0.8418, 0.02827, 0.75, 0.01, 0.6582, 0.02827, 0.5803, 0.08029, 0.5283, 0.1582, 0.51, 0.25, 0.5283, 0.3418, 0.5803, 0.4197, 0.6582, 0.4717])
me_cylinder_001.materials.append(mat_material_012)
me_cylinder_001.update()

# ---- objects
ob_cylinder_067 = bpy.data.objects.new('Cylinder.067', me_cylinder_067)
ob_cylinder_066 = bpy.data.objects.new('Cylinder.066', me_cylinder_066)
ob_cylinder_043 = bpy.data.objects.new('Cylinder.043', me_cylinder_043)
ob_cylinder_040 = bpy.data.objects.new('Cylinder.040', me_cylinder_018)
ob_cube_163 = bpy.data.objects.new('Cube.163', me_cube_165)
ob_cube_162 = bpy.data.objects.new('Cube.162', me_cube_164)
ob_cube_128 = bpy.data.objects.new('Cube.128', me_cube_096)
ob_cylinder_001 = bpy.data.objects.new('Cylinder.001', me_cylinder_001)

# ---- transforms, parenting, visibility, modifiers, constraints
ob_cylinder_067.location = (-0.538, -0.6561, 1.056)
ob_cylinder_067.rotation_euler = (1.571, -0.0, 0.0)
ob_cylinder_067.scale = (0.9469, 0.9469, 0.9469)
_m = ob_cylinder_067.modifiers.new('Mirror', 'MIRROR')
_m.mirror_object = ob_cube_128
ob_cylinder_066.location = (-0.1254, -0.6561, 1.056)
ob_cylinder_066.rotation_euler = (1.571, -0.0, 0.0)
ob_cylinder_066.scale = (0.9469, 0.9469, 0.9469)
_m = ob_cylinder_066.modifiers.new('Mirror', 'MIRROR')
_m.mirror_object = ob_cube_128
ob_cylinder_043.location = (-0.3611, -0.6561, 1.056)
ob_cylinder_043.rotation_euler = (1.571, -0.0, 0.0)
ob_cylinder_043.scale = (0.9469, 0.9469, 0.9469)
_m = ob_cylinder_043.modifiers.new('Mirror', 'MIRROR')
_m.mirror_object = ob_cube_128
ob_cylinder_040.location = (-0.3622, 0.188, 1.091)
_m = ob_cylinder_040.modifiers.new('Mirror', 'MIRROR')
_m.use_axis = (True, True, False)
_m.mirror_object = ob_cube_128
ob_cube_163.location = (0.002216, -0.7296, 0.8671)
ob_cube_162.location = (0.002216, -0.6305, 0.5231)
ob_cube_128.location = (0.002216, -0.07787, 0.4966)
ob_cylinder_001.location = (-0.3611, -0.322, 1.156)
ob_cylinder_001.rotation_euler = (3.142, -0.0, 0.0)
ob_cylinder_001.scale = (0.9469, 0.9469, 0.9469)
_m = ob_cylinder_001.modifiers.new('Mirror', 'MIRROR')
_m.use_axis = (True, True, False)
_m.mirror_object = ob_cube_128

# ---- collection membership
col_collection.objects.link(ob_cylinder_067)
col_collection.objects.link(ob_cylinder_066)
col_collection.objects.link(ob_cylinder_043)
col_collection.objects.link(ob_cylinder_040)
col_collection.objects.link(ob_cube_163)
col_collection.objects.link(ob_cube_162)
col_collection.objects.link(ob_cube_128)
col_collection.objects.link(ob_cylinder_001)

# ---- scene / render settings (as saved in the file)
scene.frame_start = 1; scene.frame_end = 250; scene.frame_set(1)
scene.render.engine = 'BLENDER_EEVEE_NEXT'
scene.render.bake_bias = 0.0
scene.render.bake_samples = 0
scene.cycles.sampling_pattern = 'TABULATED_SOBOL'
scene.eevee.use_volume_custom_range = False
bpy.context.view_layer.update()

# ---- added for rendering (the .blend has no active camera and no usable light): camera, sun
cam_auto = bpy.data.cameras.new('AutoCamera')
cam_auto.lens = 50.0
cam_auto.sensor_width = 36.0
cam_auto.clip_end = 1000.0
ob_auto_camera = bpy.data.objects.new('AutoCamera', cam_auto)
scene.collection.objects.link(ob_auto_camera)
ob_auto_camera.location = (2.24572, -2.73153, 2.45746)
ob_auto_camera.rotation_euler = (1.09748, -7.21219e-08, 0.694738)
scene.camera = ob_auto_camera
light_auto_sun = bpy.data.lights.new('AutoSun', 'SUN')
light_auto_sun.energy = 3.0
light_auto_sun.angle = 0.0523599
ob_auto_sun = bpy.data.objects.new('AutoSun', light_auto_sun)
scene.collection.objects.link(ob_auto_sun)
ob_auto_sun.rotation_euler = (0.872665, 0.174533, 0.523599)
bpy.context.view_layer.update()
